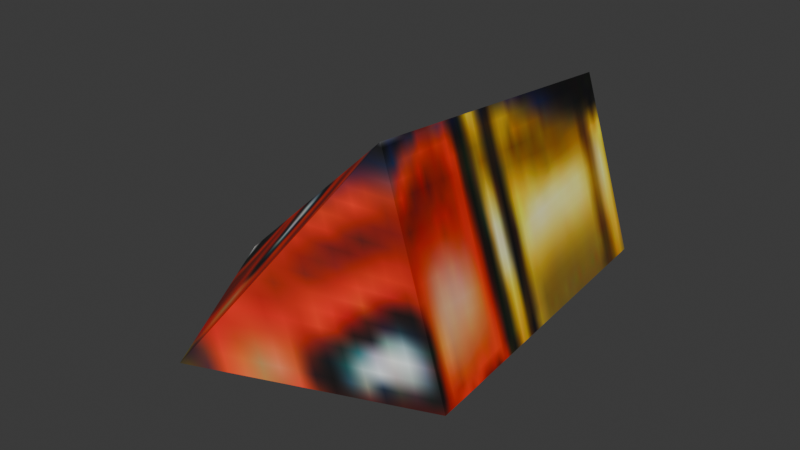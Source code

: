 # Source: warcraft_cannon_shell.blend  (saved by Blender 5.2.45; exported with 4.5.12 LTS)
import bpy
from mathutils import Matrix  # noqa: F401  (used for matrix-valued properties, if any)

bpy.ops.wm.read_factory_settings(use_empty=True)
scene = bpy.context.scene
scene.name = 'Scene'

# ---- collections
col_collection = bpy.data.collections.new('Collection'); scene.collection.children.link(col_collection)

# ---- images (referenced by path relative to the original .blend; pixels are not part of the script)
import os
ASSET_DIR = os.environ.get("B2B_ASSET_DIR", "")  # directory of the original .blend (textures are referenced by path, not embedded)
HERE = os.path.dirname(os.path.abspath(__file__))  # packed textures are extracted next to this script under _unpacked/

def load_image(name, relpath, width, height, colorspace="sRGB"):
    """Load a texture the original file referenced (path relative to the .blend, or extracted next to this script)."""
    p = next((c for c in (os.path.join(HERE, relpath), os.path.join(ASSET_DIR, relpath)) if relpath and os.path.exists(c)), "")
    if p:
        img = bpy.data.images.load(p, check_existing=True)
        img.name = name
    else:  # same state as the original file: an image datablock whose file is absent (Cycles renders it pink)
        img = bpy.data.images.new(name, width, height)
        img.source = "FILE"
        img.filepath = "//" + (relpath or name)
    img.colorspace_settings.name = colorspace
    return img
img_bullet_png = load_image('bullet.png', '_unpacked/bullet.6523fe52.png', 64, 32, 'sRGB')

# ---- materials (node trees are filled in below, after node groups)
mat_native_cannon_bullet = bpy.data.materials.new('Native cannon bullet')

# ---- material node trees
mat_native_cannon_bullet.use_nodes = True; mat_native_cannon_bullet.node_tree.nodes.clear()
_N = mat_native_cannon_bullet.node_tree.nodes; _L = mat_native_cannon_bullet.node_tree.links
n0 = _N.new('ShaderNodeBsdfPrincipled'); n0.name = 'Principled BSDF'; n0.location = (-200, 100)
n0.inputs[2].default_value = 0.65
n0.inputs[10].default_value = 0.005
n1 = _N.new('ShaderNodeOutputMaterial'); n1.name = 'Material Output'; n1.location = (200, 100)
n2 = _N.new('ShaderNodeTexImage'); n2.name = 'Image Texture'; n2.location = (0, 0)
n2.image = img_bullet_png
_L.new(n0.outputs[0], n1.inputs[0])
_L.new(n2.outputs[0], n0.inputs[0])
n1.is_active_output = True

# ---- world
world_world = bpy.data.worlds.new('World'); scene.world = world_world
world_world.use_nodes = True; world_world.node_tree.nodes.clear()
_N = world_world.node_tree.nodes; _L = world_world.node_tree.links
n0 = _N.new('ShaderNodeOutputWorld'); n0.name = 'World Output'; n0.location = (200, 100)
n1 = _N.new('ShaderNodeBackground'); n1.name = 'Background'; n1.location = (-200, 100)
n1.inputs[0].default_value = (0.05088, 0.05088, 0.05088, 1.0)
_L.new(n1.outputs[0], n0.inputs[0])
n0.is_active_output = True
world_world.color = (0.05088, 0.05088, 0.05088)
world_world.sun_shadow_jitter_overblur = 0.0

# ---- meshes
me_original_cannon_missile = bpy.data.meshes.new('Original Cannon Missile')
me_original_cannon_missile.from_pydata([(-0.6196, -0.5894, -0.06687), (-0.5118, 0.9003, -0.09049), (0.2887, 0.9008, -0.3808), (0.01755, 0.9144, 0.4265), (0.05501, -0.5717, 0.5764), (0.3816, -0.589, -0.4438), (-0.08539, -1.425, 0.02799)], [], [(0, 1, 2), (3, 1, 0), (0, 4, 3), (3, 4, 5), (6, 5, 4), (1, 3, 2), (5, 2, 3), (2, 5, 0), (6, 0, 5), (4, 0, 6)])
_uv = me_original_cannon_missile.uv_layers.new(name='UVMap')
_uv.uv.foreach_set('vector', [0.7733, 0.06348, 0.0134, 0.1177, 0.02193, 0.4268, 0.03515, 0.9704, 0.0134, 0.1177, 0.7733, 0.06348, 0.7733, 0.06348, 0.7615, 0.9958, 0.03515, 0.9704, 0.03515, 0.9704, 0.7615, 0.9958, 0.7633, 0.49, 0.9995, 0.4832, 0.7633, 0.49, 0.7615, 0.9958, 0.0134, 0.1177, 0.03515, 0.9704, 0.02193, 0.4268, 0.7633, 0.49, 0.02193, 0.4268, 0.03515, 0.9704, 0.02193, 0.4268, 0.7633, 0.49, 0.7733, 0.06348, 0.9995, 0.4832, 0.7733, 0.06348, 0.7633, 0.49, 0.7615, 0.9958, 0.7733, 0.06348, 0.9995, 0.4832])
me_original_cannon_missile.materials.append(mat_native_cannon_bullet)
me_original_cannon_missile.update()

# ---- objects
ob_cannonshell = bpy.data.objects.new('CannonShell', me_original_cannon_missile)

# ---- transforms, parenting, visibility, modifiers, constraints
ob_cannonshell.location = (0.0, 0.0, 0.0)

# ---- collection membership
scene.collection.objects.link(ob_cannonshell)

# ---- scene / render settings (as saved in the file)
scene.frame_start = 1; scene.frame_end = 250; scene.frame_set(1)
scene.render.engine = 'BLENDER_EEVEE_NEXT'
scene.render.bake_bias = 0.0
scene.render.bake_samples = 0
scene.render.compositor_device = 'GPU'
scene.eevee.use_volume_custom_range = False
scene.eevee.fast_gi_thickness_near = 0.1
scene.eevee.fast_gi_thickness_far = 0.0
scene.eevee.ray_tracing_options.screen_trace_thickness = 0.1
bpy.context.view_layer.update()

# ---- added for rendering (the .blend has no active camera and no usable light): camera, sun
cam_auto = bpy.data.cameras.new('AutoCamera')
cam_auto.lens = 50.0
cam_auto.sensor_width = 36.0
cam_auto.clip_end = 1000.0
ob_auto_camera = bpy.data.objects.new('AutoCamera', cam_auto)
scene.collection.objects.link(ob_auto_camera)
ob_auto_camera.location = (2.41798, -3.29985, 2.09583)
ob_auto_camera.rotation_euler = (1.09748, -7.21219e-08, 0.694738)
scene.camera = ob_auto_camera
light_auto_sun = bpy.data.lights.new('AutoSun', 'SUN')
light_auto_sun.energy = 3.0
light_auto_sun.angle = 0.0523599
ob_auto_sun = bpy.data.objects.new('AutoSun', light_auto_sun)
scene.collection.objects.link(ob_auto_sun)
ob_auto_sun.rotation_euler = (0.872665, 0.174533, 0.523599)
bpy.context.view_layer.update()
